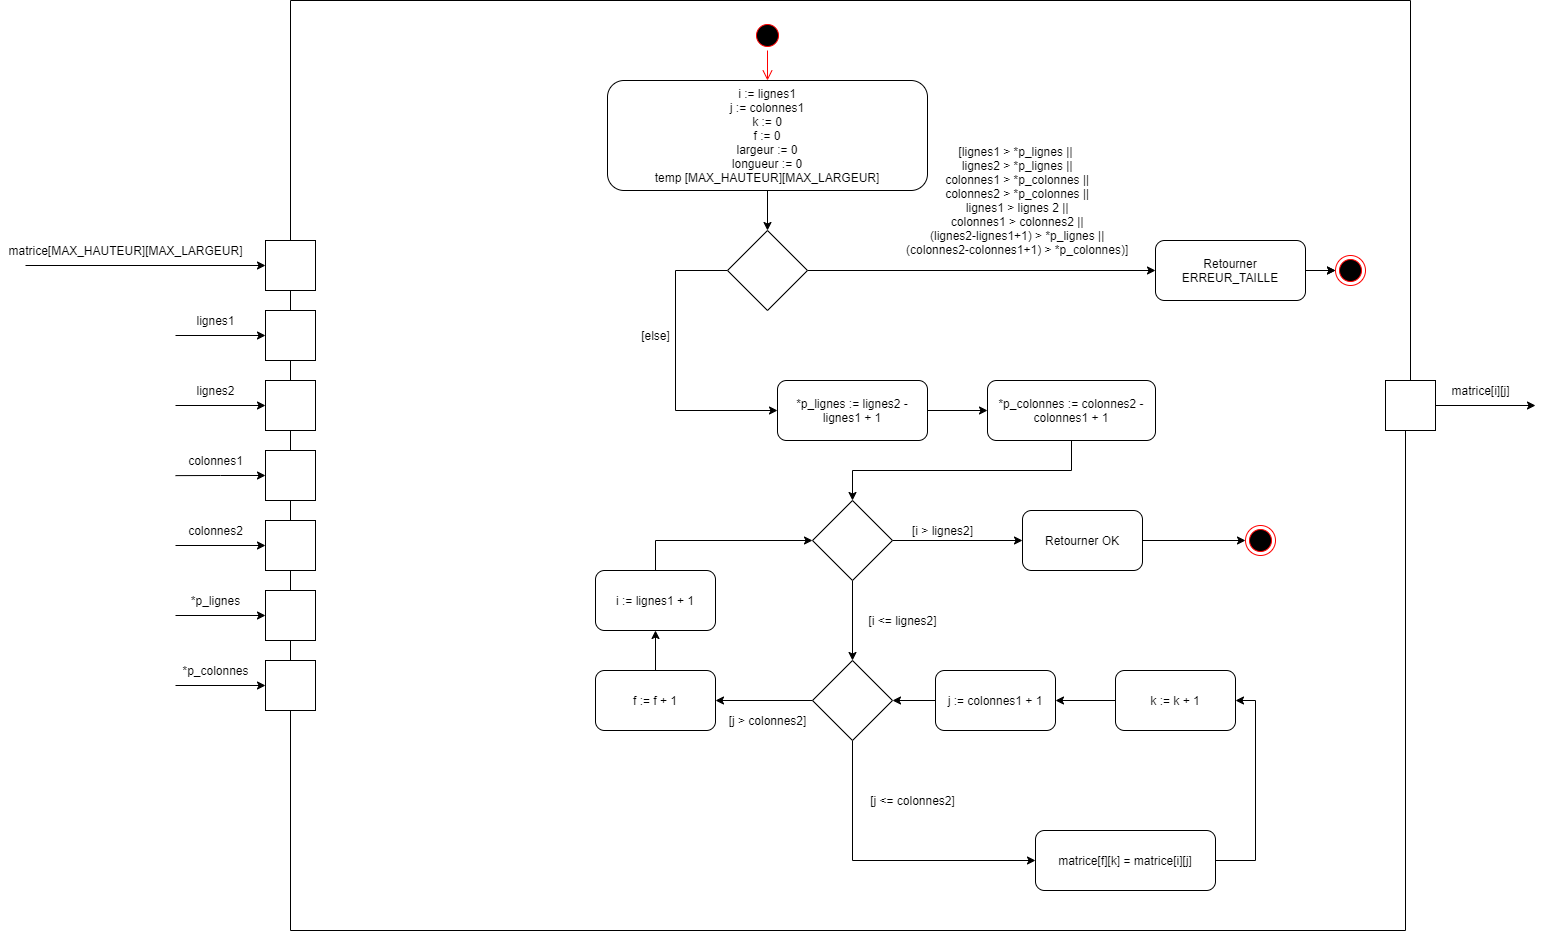

The diagram above was exported from draw.io. Its source (the exported page's mxGraphModel, read from the mxfile embedded in the PNG):
<mxGraphModel dx="2535" dy="1543" grid="1" gridSize="10" guides="1" tooltips="1" connect="1" arrows="1" fold="1" page="1" pageScale="1" pageWidth="850" pageHeight="1100" background="#ffffff" math="0" shadow="0">
  <root>
    <mxCell id="0" />
    <mxCell id="1" parent="0" />
    <mxCell id="58" style="edgeStyle=orthogonalEdgeStyle;rounded=0;orthogonalLoop=1;jettySize=auto;html=1;exitX=0.5;exitY=1;exitDx=0;exitDy=0;entryX=0.5;entryY=0;entryDx=0;entryDy=0;" edge="1" parent="1" source="2" target="57">
      <mxGeometry relative="1" as="geometry" />
    </mxCell>
    <mxCell id="2" value="&lt;font style=&quot;font-size: 12px&quot;&gt;i := lignes1&lt;br&gt;j := colonnes1&lt;br&gt;k := 0&lt;br&gt;f := 0&lt;br&gt;largeur := 0&lt;br&gt;longueur := 0&lt;br&gt;temp [MAX_HAUTEUR][MAX_LARGEUR]&lt;/font&gt;" style="rounded=1;whiteSpace=wrap;html=1;" parent="1" vertex="1">
      <mxGeometry x="-8" y="160" width="320" height="110" as="geometry" />
    </mxCell>
    <mxCell id="3" value="" style="ellipse;html=1;shape=startState;fillColor=#000000;strokeColor=#ff0000;" parent="1" vertex="1">
      <mxGeometry x="137" y="100" width="30" height="30" as="geometry" />
    </mxCell>
    <mxCell id="4" value="" style="edgeStyle=orthogonalEdgeStyle;html=1;verticalAlign=bottom;endArrow=open;endSize=8;strokeColor=#ff0000;entryX=0.5;entryY=0;entryDx=0;entryDy=0;" parent="1" source="3" target="2" edge="1">
      <mxGeometry relative="1" as="geometry">
        <mxPoint x="237" y="190" as="targetPoint" />
      </mxGeometry>
    </mxCell>
    <mxCell id="69" style="edgeStyle=orthogonalEdgeStyle;rounded=0;orthogonalLoop=1;jettySize=auto;html=1;exitX=1;exitY=0.5;exitDx=0;exitDy=0;entryX=0;entryY=0.5;entryDx=0;entryDy=0;" edge="1" parent="1" source="10" target="68">
      <mxGeometry relative="1" as="geometry" />
    </mxCell>
    <mxCell id="10" value="*p_lignes := lignes2 - lignes1 + 1" style="rounded=1;whiteSpace=wrap;html=1;" parent="1" vertex="1">
      <mxGeometry x="162" y="460" width="150" height="60" as="geometry" />
    </mxCell>
    <mxCell id="15" style="edgeStyle=orthogonalEdgeStyle;rounded=0;orthogonalLoop=1;jettySize=auto;html=1;exitX=0.5;exitY=1;exitDx=0;exitDy=0;" parent="1" source="12" edge="1">
      <mxGeometry relative="1" as="geometry">
        <mxPoint x="237" y="740" as="targetPoint" />
      </mxGeometry>
    </mxCell>
    <mxCell id="55" style="edgeStyle=orthogonalEdgeStyle;rounded=0;orthogonalLoop=1;jettySize=auto;html=1;exitX=1;exitY=0.5;exitDx=0;exitDy=0;entryX=0;entryY=0.5;entryDx=0;entryDy=0;" parent="1" source="12" target="53" edge="1">
      <mxGeometry relative="1" as="geometry" />
    </mxCell>
    <mxCell id="12" value="" style="rhombus;whiteSpace=wrap;html=1;" parent="1" vertex="1">
      <mxGeometry x="197" y="580" width="80" height="80" as="geometry" />
    </mxCell>
    <mxCell id="14" value="" style="ellipse;html=1;shape=endState;fillColor=#000000;strokeColor=#ff0000;" parent="1" vertex="1">
      <mxGeometry x="630" y="605" width="30" height="30" as="geometry" />
    </mxCell>
    <mxCell id="43" style="edgeStyle=orthogonalEdgeStyle;rounded=0;orthogonalLoop=1;jettySize=auto;html=1;exitX=0.5;exitY=1;exitDx=0;exitDy=0;entryX=0;entryY=0.5;entryDx=0;entryDy=0;" parent="1" source="16" target="27" edge="1">
      <mxGeometry relative="1" as="geometry">
        <mxPoint x="236.8571428571429" y="940" as="targetPoint" />
      </mxGeometry>
    </mxCell>
    <mxCell id="77" style="edgeStyle=orthogonalEdgeStyle;rounded=0;orthogonalLoop=1;jettySize=auto;html=1;exitX=0;exitY=0.5;exitDx=0;exitDy=0;" edge="1" parent="1" source="16" target="78">
      <mxGeometry relative="1" as="geometry">
        <mxPoint x="110" y="779.8235294117646" as="targetPoint" />
      </mxGeometry>
    </mxCell>
    <mxCell id="16" value="" style="rhombus;whiteSpace=wrap;html=1;" parent="1" vertex="1">
      <mxGeometry x="197" y="740" width="80" height="80" as="geometry" />
    </mxCell>
    <mxCell id="17" value="[i &amp;lt;= lignes2]" style="text;html=1;align=center;verticalAlign=middle;resizable=0;points=[];autosize=1;" parent="1" vertex="1">
      <mxGeometry x="247" y="690" width="80" height="20" as="geometry" />
    </mxCell>
    <mxCell id="74" style="edgeStyle=orthogonalEdgeStyle;rounded=0;orthogonalLoop=1;jettySize=auto;html=1;exitX=1;exitY=0.5;exitDx=0;exitDy=0;entryX=1;entryY=0.5;entryDx=0;entryDy=0;" edge="1" parent="1" source="27" target="75">
      <mxGeometry relative="1" as="geometry">
        <mxPoint x="660" y="780" as="targetPoint" />
      </mxGeometry>
    </mxCell>
    <mxCell id="27" value="matrice[f][k] = matrice[i][j]" style="rounded=1;whiteSpace=wrap;html=1;" parent="1" vertex="1">
      <mxGeometry x="420" y="910" width="180" height="60" as="geometry" />
    </mxCell>
    <mxCell id="44" style="edgeStyle=orthogonalEdgeStyle;rounded=0;orthogonalLoop=1;jettySize=auto;html=1;exitX=0;exitY=0.5;exitDx=0;exitDy=0;entryX=1;entryY=0.5;entryDx=0;entryDy=0;" parent="1" source="36" target="16" edge="1">
      <mxGeometry relative="1" as="geometry" />
    </mxCell>
    <mxCell id="36" value="j := colonnes1 + 1" style="rounded=1;whiteSpace=wrap;html=1;" parent="1" vertex="1">
      <mxGeometry x="320" y="750" width="120" height="60" as="geometry" />
    </mxCell>
    <mxCell id="38" value="[j &amp;lt;= colonnes2]" style="text;html=1;align=center;verticalAlign=middle;resizable=0;points=[];autosize=1;" parent="1" vertex="1">
      <mxGeometry x="247" y="870" width="100" height="20" as="geometry" />
    </mxCell>
    <mxCell id="40" value="[i &amp;gt; lignes2]" style="text;html=1;align=center;verticalAlign=middle;resizable=0;points=[];autosize=1;" parent="1" vertex="1">
      <mxGeometry x="287" y="600" width="80" height="20" as="geometry" />
    </mxCell>
    <mxCell id="50" style="edgeStyle=orthogonalEdgeStyle;rounded=0;orthogonalLoop=1;jettySize=auto;html=1;exitX=0.5;exitY=0;exitDx=0;exitDy=0;entryX=0;entryY=0.5;entryDx=0;entryDy=0;" parent="1" source="49" target="12" edge="1">
      <mxGeometry relative="1" as="geometry">
        <mxPoint x="130" y="620" as="targetPoint" />
      </mxGeometry>
    </mxCell>
    <mxCell id="49" value="i := lignes1 + 1" style="rounded=1;whiteSpace=wrap;html=1;" parent="1" vertex="1">
      <mxGeometry x="-20" y="650" width="120" height="60" as="geometry" />
    </mxCell>
    <mxCell id="51" value="[j &amp;gt; colonnes2]" style="text;html=1;align=center;verticalAlign=middle;resizable=0;points=[];autosize=1;" parent="1" vertex="1">
      <mxGeometry x="107" y="790" width="90" height="20" as="geometry" />
    </mxCell>
    <mxCell id="54" style="edgeStyle=orthogonalEdgeStyle;rounded=0;orthogonalLoop=1;jettySize=auto;html=1;exitX=1;exitY=0.5;exitDx=0;exitDy=0;entryX=0;entryY=0.5;entryDx=0;entryDy=0;" parent="1" source="53" target="14" edge="1">
      <mxGeometry relative="1" as="geometry" />
    </mxCell>
    <mxCell id="53" value="Retourner OK" style="rounded=1;whiteSpace=wrap;html=1;" parent="1" vertex="1">
      <mxGeometry x="407" y="590" width="120" height="60" as="geometry" />
    </mxCell>
    <mxCell id="60" style="edgeStyle=orthogonalEdgeStyle;rounded=0;orthogonalLoop=1;jettySize=auto;html=1;exitX=1;exitY=0.5;exitDx=0;exitDy=0;entryX=0;entryY=0.5;entryDx=0;entryDy=0;" edge="1" parent="1" source="57" target="61">
      <mxGeometry relative="1" as="geometry">
        <mxPoint x="450" y="350" as="targetPoint" />
      </mxGeometry>
    </mxCell>
    <mxCell id="67" style="edgeStyle=orthogonalEdgeStyle;rounded=0;orthogonalLoop=1;jettySize=auto;html=1;exitX=0;exitY=0.5;exitDx=0;exitDy=0;entryX=0;entryY=0.5;entryDx=0;entryDy=0;" edge="1" parent="1" source="57" target="10">
      <mxGeometry relative="1" as="geometry">
        <mxPoint x="120" y="500" as="targetPoint" />
        <Array as="points">
          <mxPoint x="60" y="350" />
          <mxPoint x="60" y="490" />
        </Array>
      </mxGeometry>
    </mxCell>
    <mxCell id="57" value="" style="rhombus;whiteSpace=wrap;html=1;" vertex="1" parent="1">
      <mxGeometry x="112" y="310" width="80" height="80" as="geometry" />
    </mxCell>
    <mxCell id="62" style="edgeStyle=orthogonalEdgeStyle;rounded=0;orthogonalLoop=1;jettySize=auto;html=1;exitX=1;exitY=0.5;exitDx=0;exitDy=0;entryX=0;entryY=0.5;entryDx=0;entryDy=0;" edge="1" parent="1" source="61" target="63">
      <mxGeometry relative="1" as="geometry">
        <mxPoint x="650" y="350" as="targetPoint" />
      </mxGeometry>
    </mxCell>
    <mxCell id="112" value="" style="edgeStyle=orthogonalEdgeStyle;rounded=0;orthogonalLoop=1;jettySize=auto;html=1;startArrow=none;startFill=0;endArrow=classic;endFill=1;" edge="1" parent="1" source="61" target="63">
      <mxGeometry relative="1" as="geometry" />
    </mxCell>
    <mxCell id="61" value="Retourner ERREUR_TAILLE&lt;br&gt;" style="rounded=1;whiteSpace=wrap;html=1;" vertex="1" parent="1">
      <mxGeometry x="540" y="320" width="150" height="60" as="geometry" />
    </mxCell>
    <mxCell id="64" value="[else]" style="text;html=1;align=center;verticalAlign=middle;resizable=0;points=[];autosize=1;" vertex="1" parent="1">
      <mxGeometry x="20" y="405" width="40" height="20" as="geometry" />
    </mxCell>
    <mxCell id="65" value="&lt;blockquote style=&quot;margin: 0 0 0 40px ; border: none ; padding: 0px&quot;&gt;[lignes1 &amp;gt; *p_lignes ||&lt;/blockquote&gt;&lt;blockquote style=&quot;margin: 0 0 0 40px ; border: none ; padding: 0px&quot;&gt;&amp;nbsp;lignes2 &amp;gt; *p_lignes ||&lt;/blockquote&gt;&lt;blockquote style=&quot;margin: 0 0 0 40px ; border: none ; padding: 0px&quot;&gt;&amp;nbsp;colonnes1 &amp;gt; *p_colonnes ||&lt;/blockquote&gt;&lt;blockquote style=&quot;margin: 0 0 0 40px ; border: none ; padding: 0px&quot;&gt;&amp;nbsp;colonnes2 &amp;gt; *p_colonnes ||&lt;/blockquote&gt;&lt;blockquote style=&quot;margin: 0 0 0 40px ; border: none ; padding: 0px&quot;&gt;&amp;nbsp;lignes1 &amp;gt; lignes 2 ||&lt;/blockquote&gt;&lt;blockquote style=&quot;margin: 0 0 0 40px ; border: none ; padding: 0px&quot;&gt;&amp;nbsp;colonnes1 &amp;gt; colonnes2 ||&lt;/blockquote&gt;&lt;blockquote style=&quot;margin: 0 0 0 40px ; border: none ; padding: 0px&quot;&gt;&amp;nbsp;(lignes2-lignes1+1) &amp;gt; *p_lignes ||&lt;/blockquote&gt;&lt;blockquote style=&quot;margin: 0 0 0 40px ; border: none ; padding: 0px&quot;&gt;&amp;nbsp;(colonnes2-colonnes1+1) &amp;gt; *p_colonnes)]&lt;/blockquote&gt;" style="text;html=1;align=center;verticalAlign=middle;resizable=0;points=[];autosize=1;" vertex="1" parent="1">
      <mxGeometry x="240" y="225" width="280" height="110" as="geometry" />
    </mxCell>
    <mxCell id="70" style="edgeStyle=orthogonalEdgeStyle;rounded=0;orthogonalLoop=1;jettySize=auto;html=1;exitX=0.5;exitY=1;exitDx=0;exitDy=0;entryX=0.5;entryY=0;entryDx=0;entryDy=0;" edge="1" parent="1" source="68" target="12">
      <mxGeometry relative="1" as="geometry" />
    </mxCell>
    <mxCell id="68" value="*p_colonnes := colonnes2 - colonnes1 + 1" style="rounded=1;whiteSpace=wrap;html=1;" vertex="1" parent="1">
      <mxGeometry x="372" y="460" width="168" height="60" as="geometry" />
    </mxCell>
    <mxCell id="76" style="edgeStyle=orthogonalEdgeStyle;rounded=0;orthogonalLoop=1;jettySize=auto;html=1;exitX=0;exitY=0.5;exitDx=0;exitDy=0;entryX=1;entryY=0.5;entryDx=0;entryDy=0;" edge="1" parent="1" source="75" target="36">
      <mxGeometry relative="1" as="geometry" />
    </mxCell>
    <mxCell id="75" value="k := k + 1" style="rounded=1;whiteSpace=wrap;html=1;" vertex="1" parent="1">
      <mxGeometry x="500" y="750" width="120" height="60" as="geometry" />
    </mxCell>
    <mxCell id="80" style="edgeStyle=orthogonalEdgeStyle;rounded=0;orthogonalLoop=1;jettySize=auto;html=1;exitX=0.5;exitY=0;exitDx=0;exitDy=0;entryX=0.5;entryY=1;entryDx=0;entryDy=0;" edge="1" parent="1" source="78" target="49">
      <mxGeometry relative="1" as="geometry" />
    </mxCell>
    <mxCell id="78" value="f := f + 1" style="rounded=1;whiteSpace=wrap;html=1;" vertex="1" parent="1">
      <mxGeometry x="-20" y="750.0035294117646" width="120" height="60" as="geometry" />
    </mxCell>
    <mxCell id="88" style="edgeStyle=orthogonalEdgeStyle;rounded=0;orthogonalLoop=1;jettySize=auto;html=1;exitX=0.5;exitY=1;exitDx=0;exitDy=0;entryX=0.5;entryY=0;entryDx=0;entryDy=0;endArrow=none;endFill=0;" edge="1" parent="1" source="82" target="83">
      <mxGeometry relative="1" as="geometry" />
    </mxCell>
    <mxCell id="94" style="edgeStyle=orthogonalEdgeStyle;rounded=0;orthogonalLoop=1;jettySize=auto;html=1;exitX=0;exitY=0.5;exitDx=0;exitDy=0;endArrow=none;endFill=0;startArrow=classic;startFill=1;" edge="1" parent="1" source="82">
      <mxGeometry relative="1" as="geometry">
        <mxPoint x="-440" y="415" as="targetPoint" />
      </mxGeometry>
    </mxCell>
    <mxCell id="121" style="edgeStyle=orthogonalEdgeStyle;rounded=0;orthogonalLoop=1;jettySize=auto;html=1;exitX=0.5;exitY=0;exitDx=0;exitDy=0;entryX=0.5;entryY=1;entryDx=0;entryDy=0;startArrow=none;startFill=0;endArrow=none;endFill=0;" edge="1" parent="1" source="82" target="119">
      <mxGeometry relative="1" as="geometry" />
    </mxCell>
    <mxCell id="82" value="" style="whiteSpace=wrap;html=1;aspect=fixed;" vertex="1" parent="1">
      <mxGeometry x="-350" y="390" width="50" height="50" as="geometry" />
    </mxCell>
    <mxCell id="89" style="edgeStyle=orthogonalEdgeStyle;rounded=0;orthogonalLoop=1;jettySize=auto;html=1;exitX=0.5;exitY=1;exitDx=0;exitDy=0;entryX=0.5;entryY=0;entryDx=0;entryDy=0;endArrow=none;endFill=0;" edge="1" parent="1" source="83" target="84">
      <mxGeometry relative="1" as="geometry" />
    </mxCell>
    <mxCell id="95" style="edgeStyle=orthogonalEdgeStyle;rounded=0;orthogonalLoop=1;jettySize=auto;html=1;exitX=0;exitY=0.5;exitDx=0;exitDy=0;startArrow=classic;startFill=1;endArrow=none;endFill=0;" edge="1" parent="1" source="83">
      <mxGeometry relative="1" as="geometry">
        <mxPoint x="-440" y="485" as="targetPoint" />
      </mxGeometry>
    </mxCell>
    <mxCell id="83" value="" style="whiteSpace=wrap;html=1;aspect=fixed;" vertex="1" parent="1">
      <mxGeometry x="-350" y="460" width="50" height="50" as="geometry" />
    </mxCell>
    <mxCell id="90" style="edgeStyle=orthogonalEdgeStyle;rounded=0;orthogonalLoop=1;jettySize=auto;html=1;exitX=0.5;exitY=1;exitDx=0;exitDy=0;entryX=0.5;entryY=0;entryDx=0;entryDy=0;endArrow=none;endFill=0;" edge="1" parent="1" source="84" target="85">
      <mxGeometry relative="1" as="geometry" />
    </mxCell>
    <mxCell id="96" style="edgeStyle=orthogonalEdgeStyle;rounded=0;orthogonalLoop=1;jettySize=auto;html=1;exitX=0;exitY=0.5;exitDx=0;exitDy=0;startArrow=classic;startFill=1;endArrow=none;endFill=0;" edge="1" parent="1" source="84">
      <mxGeometry relative="1" as="geometry">
        <mxPoint x="-440" y="555.1176470588235" as="targetPoint" />
      </mxGeometry>
    </mxCell>
    <mxCell id="84" value="" style="whiteSpace=wrap;html=1;aspect=fixed;" vertex="1" parent="1">
      <mxGeometry x="-350" y="530" width="50" height="50" as="geometry" />
    </mxCell>
    <mxCell id="93" style="edgeStyle=orthogonalEdgeStyle;rounded=0;orthogonalLoop=1;jettySize=auto;html=1;exitX=0.5;exitY=1;exitDx=0;exitDy=0;entryX=0.5;entryY=1;entryDx=0;entryDy=0;endArrow=none;endFill=0;" edge="1" parent="1" source="108" target="91">
      <mxGeometry relative="1" as="geometry">
        <Array as="points">
          <mxPoint x="-325" y="1010" />
          <mxPoint x="790" y="1010" />
          <mxPoint x="790" y="510" />
        </Array>
      </mxGeometry>
    </mxCell>
    <mxCell id="97" style="edgeStyle=orthogonalEdgeStyle;rounded=0;orthogonalLoop=1;jettySize=auto;html=1;exitX=0;exitY=0.5;exitDx=0;exitDy=0;startArrow=classic;startFill=1;endArrow=none;endFill=0;" edge="1" parent="1" source="85">
      <mxGeometry relative="1" as="geometry">
        <mxPoint x="-440" y="625" as="targetPoint" />
      </mxGeometry>
    </mxCell>
    <mxCell id="110" style="edgeStyle=orthogonalEdgeStyle;rounded=0;orthogonalLoop=1;jettySize=auto;html=1;exitX=0.5;exitY=1;exitDx=0;exitDy=0;entryX=0.5;entryY=0;entryDx=0;entryDy=0;startArrow=none;startFill=0;endArrow=none;endFill=0;" edge="1" parent="1" source="85" target="105">
      <mxGeometry relative="1" as="geometry" />
    </mxCell>
    <mxCell id="85" value="" style="whiteSpace=wrap;html=1;aspect=fixed;" vertex="1" parent="1">
      <mxGeometry x="-350" y="600" width="50" height="50" as="geometry" />
    </mxCell>
    <mxCell id="102" style="edgeStyle=orthogonalEdgeStyle;rounded=0;orthogonalLoop=1;jettySize=auto;html=1;startArrow=none;startFill=0;endArrow=classic;endFill=1;" edge="1" parent="1" source="91">
      <mxGeometry relative="1" as="geometry">
        <mxPoint x="920" y="485" as="targetPoint" />
      </mxGeometry>
    </mxCell>
    <mxCell id="91" value="" style="whiteSpace=wrap;html=1;aspect=fixed;" vertex="1" parent="1">
      <mxGeometry x="770" y="460" width="50" height="50" as="geometry" />
    </mxCell>
    <mxCell id="98" value="lignes1" style="text;html=1;align=center;verticalAlign=middle;resizable=0;points=[];autosize=1;" vertex="1" parent="1">
      <mxGeometry x="-425" y="390" width="50" height="20" as="geometry" />
    </mxCell>
    <mxCell id="99" value="lignes2" style="text;html=1;align=center;verticalAlign=middle;resizable=0;points=[];autosize=1;" vertex="1" parent="1">
      <mxGeometry x="-425" y="460" width="50" height="20" as="geometry" />
    </mxCell>
    <mxCell id="100" value="colonnes1" style="text;html=1;align=center;verticalAlign=middle;resizable=0;points=[];autosize=1;" vertex="1" parent="1">
      <mxGeometry x="-435" y="530" width="70" height="20" as="geometry" />
    </mxCell>
    <mxCell id="101" value="colonnes2" style="text;html=1;align=center;verticalAlign=middle;resizable=0;points=[];autosize=1;" vertex="1" parent="1">
      <mxGeometry x="-435" y="600" width="70" height="20" as="geometry" />
    </mxCell>
    <mxCell id="103" value="matrice[i][j]" style="text;html=1;align=center;verticalAlign=middle;resizable=0;points=[];autosize=1;" vertex="1" parent="1">
      <mxGeometry x="830" y="460" width="70" height="20" as="geometry" />
    </mxCell>
    <mxCell id="63" value="" style="ellipse;html=1;shape=endState;fillColor=#000000;strokeColor=#ff0000;" vertex="1" parent="1">
      <mxGeometry x="720" y="335" width="30" height="30" as="geometry" />
    </mxCell>
    <mxCell id="111" style="edgeStyle=orthogonalEdgeStyle;rounded=0;orthogonalLoop=1;jettySize=auto;html=1;exitX=0.5;exitY=1;exitDx=0;exitDy=0;entryX=0.5;entryY=0;entryDx=0;entryDy=0;startArrow=none;startFill=0;endArrow=none;endFill=0;" edge="1" parent="1" source="105" target="108">
      <mxGeometry relative="1" as="geometry" />
    </mxCell>
    <mxCell id="113" style="edgeStyle=orthogonalEdgeStyle;rounded=0;orthogonalLoop=1;jettySize=auto;html=1;exitX=0;exitY=0.5;exitDx=0;exitDy=0;startArrow=classic;startFill=1;endArrow=none;endFill=0;" edge="1" parent="1" source="105">
      <mxGeometry relative="1" as="geometry">
        <mxPoint x="-440" y="695" as="targetPoint" />
      </mxGeometry>
    </mxCell>
    <mxCell id="105" value="" style="whiteSpace=wrap;html=1;aspect=fixed;" vertex="1" parent="1">
      <mxGeometry x="-350" y="670" width="50" height="50" as="geometry" />
    </mxCell>
    <mxCell id="114" style="edgeStyle=orthogonalEdgeStyle;rounded=0;orthogonalLoop=1;jettySize=auto;html=1;exitX=0;exitY=0.5;exitDx=0;exitDy=0;startArrow=classic;startFill=1;endArrow=none;endFill=0;" edge="1" parent="1" source="108">
      <mxGeometry relative="1" as="geometry">
        <mxPoint x="-440" y="765" as="targetPoint" />
      </mxGeometry>
    </mxCell>
    <mxCell id="108" value="" style="whiteSpace=wrap;html=1;aspect=fixed;" vertex="1" parent="1">
      <mxGeometry x="-350" y="740" width="50" height="50" as="geometry" />
    </mxCell>
    <mxCell id="115" value="*p_lignes" style="text;html=1;align=center;verticalAlign=middle;resizable=0;points=[];autosize=1;" vertex="1" parent="1">
      <mxGeometry x="-435" y="670" width="70" height="20" as="geometry" />
    </mxCell>
    <mxCell id="117" value="*p_colonnes" style="text;html=1;align=center;verticalAlign=middle;resizable=0;points=[];autosize=1;" vertex="1" parent="1">
      <mxGeometry x="-440" y="740" width="80" height="20" as="geometry" />
    </mxCell>
    <mxCell id="122" style="edgeStyle=orthogonalEdgeStyle;rounded=0;orthogonalLoop=1;jettySize=auto;html=1;exitX=0.5;exitY=0;exitDx=0;exitDy=0;entryX=0.5;entryY=0;entryDx=0;entryDy=0;startArrow=none;startFill=0;endArrow=none;endFill=0;" edge="1" parent="1" source="119" target="91">
      <mxGeometry relative="1" as="geometry">
        <Array as="points">
          <mxPoint x="-325" y="80" />
          <mxPoint x="795" y="80" />
        </Array>
      </mxGeometry>
    </mxCell>
    <mxCell id="123" style="edgeStyle=orthogonalEdgeStyle;rounded=0;orthogonalLoop=1;jettySize=auto;html=1;exitX=0;exitY=0.5;exitDx=0;exitDy=0;startArrow=classic;startFill=1;endArrow=none;endFill=0;" edge="1" parent="1" source="119">
      <mxGeometry relative="1" as="geometry">
        <mxPoint x="-590" y="345" as="targetPoint" />
      </mxGeometry>
    </mxCell>
    <mxCell id="119" value="" style="whiteSpace=wrap;html=1;aspect=fixed;" vertex="1" parent="1">
      <mxGeometry x="-350" y="320" width="50" height="50" as="geometry" />
    </mxCell>
    <mxCell id="124" value="matrice[MAX_HAUTEUR][MAX_LARGEUR]" style="text;html=1;align=center;verticalAlign=middle;resizable=0;points=[];autosize=1;" vertex="1" parent="1">
      <mxGeometry x="-615" y="320" width="250" height="20" as="geometry" />
    </mxCell>
  </root>
</mxGraphModel>